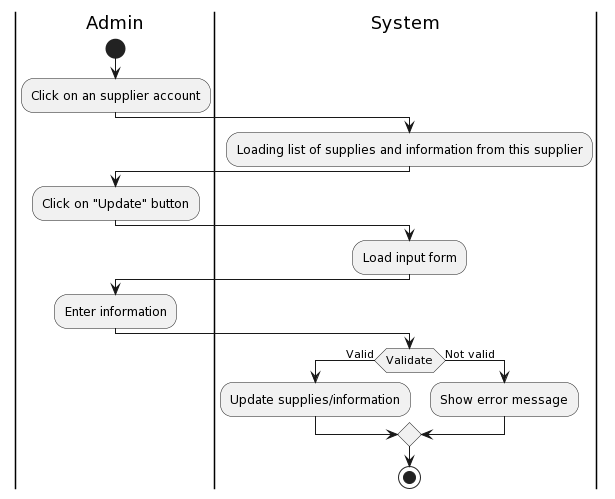

The diagram above was rendered by PlantUML. Its source (embedded in the PNG):
@startuml
|Admin|
start
:Click on an supplier account;
|System|
:Loading list of supplies and information from this supplier;
|Admin|
:Click on "Update" button;
|System|
:Load input form;
|Admin|
:Enter information;
|System|
if (Validate) then (Valid)
:Update supplies/information;
else (Not valid)
:Show error message;
endif
stop
@enduml